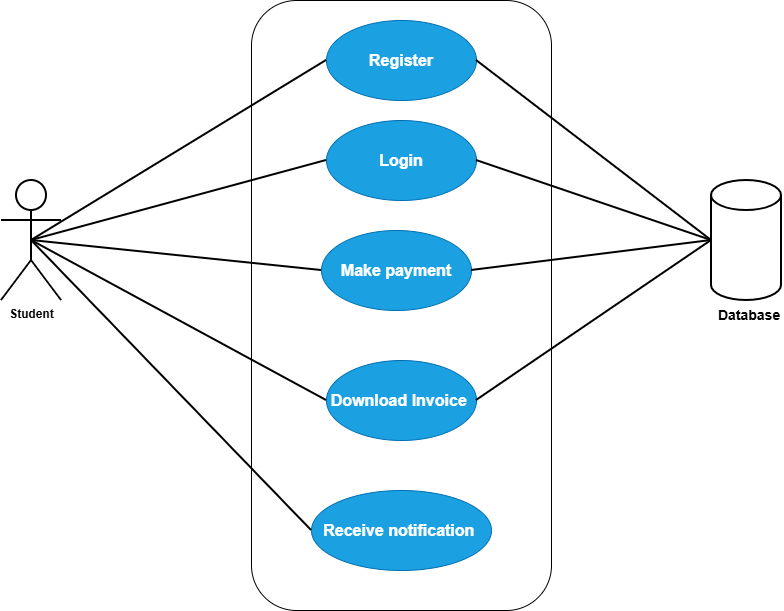

The diagram above was exported from draw.io. Its source (the exported page's mxGraphModel, read from the mxfile embedded in the PNG):
<mxGraphModel dx="1226" dy="736" grid="1" gridSize="10" guides="1" tooltips="1" connect="1" arrows="1" fold="1" page="1" pageScale="1" pageWidth="850" pageHeight="1100" math="0" shadow="0">
  <root>
    <mxCell id="0" />
    <mxCell id="1" parent="0" />
    <mxCell id="tQb3nAfdFNOpGURpkXZa-1" parent="1" style="rounded=1;whiteSpace=wrap;html=1;" value="" vertex="1">
      <mxGeometry height="610" width="300" x="290" y="60" as="geometry" />
    </mxCell>
    <mxCell id="tQb3nAfdFNOpGURpkXZa-2" parent="1" style="shape=umlActor;verticalLabelPosition=bottom;verticalAlign=top;html=1;outlineConnect=0;strokeWidth=2;" value="&lt;b&gt;Student&lt;/b&gt;" vertex="1">
      <mxGeometry height="120" width="60" x="40" y="240" as="geometry" />
    </mxCell>
    <mxCell id="tQb3nAfdFNOpGURpkXZa-5" parent="1" style="shape=cylinder3;whiteSpace=wrap;html=1;boundedLbl=1;backgroundOutline=1;size=15;strokeWidth=2;" value="" vertex="1">
      <mxGeometry height="120" width="70" x="750" y="240" as="geometry" />
    </mxCell>
    <mxCell id="tQb3nAfdFNOpGURpkXZa-6" parent="1" style="text;html=1;whiteSpace=wrap;strokeColor=none;fillColor=none;align=center;verticalAlign=middle;rounded=0;" value="&lt;span style=&quot;font-size: 14px;&quot;&gt;&lt;b&gt;Database&amp;nbsp;&lt;/b&gt;&lt;/span&gt;" vertex="1">
      <mxGeometry height="30" width="60" x="760" y="360" as="geometry" />
    </mxCell>
    <mxCell id="tQb3nAfdFNOpGURpkXZa-9" parent="1" style="ellipse;whiteSpace=wrap;html=1;fillColor=#1ba1e2;fontColor=#ffffff;strokeColor=#006EAF;" value="&lt;font size=&quot;3&quot;&gt;&lt;b&gt;Register&lt;/b&gt;&lt;/font&gt;" vertex="1">
      <mxGeometry height="80" width="150" x="365" y="80" as="geometry" />
    </mxCell>
    <mxCell id="tQb3nAfdFNOpGURpkXZa-11" parent="1" style="ellipse;whiteSpace=wrap;html=1;fillColor=#1ba1e2;fontColor=#ffffff;strokeColor=#006EAF;" value="&lt;font size=&quot;3&quot;&gt;&lt;b&gt;Make payment&lt;/b&gt;&lt;/font&gt;" vertex="1">
      <mxGeometry height="80" width="150" x="360" y="290" as="geometry" />
    </mxCell>
    <mxCell id="tQb3nAfdFNOpGURpkXZa-12" parent="1" style="ellipse;whiteSpace=wrap;html=1;fillColor=#1ba1e2;fontColor=#ffffff;strokeColor=#006EAF;" value="&lt;font size=&quot;3&quot;&gt;&lt;b&gt;Receive notification&amp;nbsp;&lt;/b&gt;&lt;/font&gt;" vertex="1">
      <mxGeometry height="80" width="180" x="350" y="550" as="geometry" />
    </mxCell>
    <mxCell id="tQb3nAfdFNOpGURpkXZa-14" edge="1" parent="1" source="tQb3nAfdFNOpGURpkXZa-2" style="endArrow=none;html=1;rounded=0;strokeWidth=2;exitX=0.5;exitY=0.5;exitDx=0;exitDy=0;exitPerimeter=0;entryX=0;entryY=0.5;entryDx=0;entryDy=0;" target="tQb3nAfdFNOpGURpkXZa-9" value="">
      <mxGeometry height="50" relative="1" width="50" as="geometry">
        <mxPoint x="140" y="300" as="sourcePoint" />
        <mxPoint x="250" y="250" as="targetPoint" />
      </mxGeometry>
    </mxCell>
    <mxCell id="tQb3nAfdFNOpGURpkXZa-15" edge="1" parent="1" source="tQb3nAfdFNOpGURpkXZa-2" style="endArrow=none;html=1;rounded=0;strokeWidth=2;exitX=0.5;exitY=0.5;exitDx=0;exitDy=0;exitPerimeter=0;entryX=0;entryY=0.5;entryDx=0;entryDy=0;" target="tQb3nAfdFNOpGURpkXZa-11" value="">
      <mxGeometry height="50" relative="1" width="50" as="geometry">
        <mxPoint x="210" y="330" as="sourcePoint" />
        <mxPoint x="320" y="280" as="targetPoint" />
      </mxGeometry>
    </mxCell>
    <mxCell id="tQb3nAfdFNOpGURpkXZa-16" edge="1" parent="1" source="tQb3nAfdFNOpGURpkXZa-2" style="endArrow=none;html=1;rounded=0;strokeWidth=2;exitX=0.5;exitY=0.5;exitDx=0;exitDy=0;exitPerimeter=0;entryX=0;entryY=0.5;entryDx=0;entryDy=0;" target="tQb3nAfdFNOpGURpkXZa-12" value="">
      <mxGeometry height="50" relative="1" width="50" as="geometry">
        <mxPoint x="220" y="440" as="sourcePoint" />
        <mxPoint x="330" y="390" as="targetPoint" />
      </mxGeometry>
    </mxCell>
    <mxCell id="tQb3nAfdFNOpGURpkXZa-18" edge="1" parent="1" source="tQb3nAfdFNOpGURpkXZa-11" style="endArrow=none;html=1;rounded=0;strokeWidth=2;exitX=1;exitY=0.5;exitDx=0;exitDy=0;entryX=0;entryY=0.5;entryDx=0;entryDy=0;entryPerimeter=0;" target="tQb3nAfdFNOpGURpkXZa-5" value="">
      <mxGeometry height="50" relative="1" width="50" as="geometry">
        <mxPoint x="570" y="340" as="sourcePoint" />
        <mxPoint x="680" y="290" as="targetPoint" />
      </mxGeometry>
    </mxCell>
    <mxCell id="tQb3nAfdFNOpGURpkXZa-19" edge="1" parent="1" source="tQb3nAfdFNOpGURpkXZa-9" style="endArrow=none;html=1;rounded=0;strokeWidth=2;exitX=1;exitY=0.5;exitDx=0;exitDy=0;entryX=0;entryY=0.5;entryDx=0;entryDy=0;entryPerimeter=0;" target="tQb3nAfdFNOpGURpkXZa-5" value="">
      <mxGeometry height="50" relative="1" width="50" as="geometry">
        <mxPoint x="510" y="220" as="sourcePoint" />
        <mxPoint x="620" y="170" as="targetPoint" />
      </mxGeometry>
    </mxCell>
    <mxCell id="tQb3nAfdFNOpGURpkXZa-20" parent="1" style="ellipse;whiteSpace=wrap;html=1;fillColor=#1ba1e2;fontColor=#ffffff;strokeColor=#006EAF;" value="&lt;font size=&quot;3&quot;&gt;&lt;b&gt;Login&lt;/b&gt;&lt;/font&gt;" vertex="1">
      <mxGeometry height="80" width="150" x="365" y="180" as="geometry" />
    </mxCell>
    <mxCell id="tQb3nAfdFNOpGURpkXZa-21" parent="1" style="ellipse;whiteSpace=wrap;html=1;fillColor=#1ba1e2;fontColor=#ffffff;strokeColor=#006EAF;" value="&lt;font size=&quot;3&quot;&gt;&lt;b&gt;Download Invoice&amp;nbsp;&lt;/b&gt;&lt;/font&gt;" vertex="1">
      <mxGeometry height="80" width="150" x="365" y="420" as="geometry" />
    </mxCell>
    <mxCell id="tQb3nAfdFNOpGURpkXZa-22" edge="1" parent="1" source="tQb3nAfdFNOpGURpkXZa-2" style="endArrow=none;html=1;rounded=0;strokeWidth=2;exitX=0.5;exitY=0.5;exitDx=0;exitDy=0;exitPerimeter=0;entryX=0;entryY=0.5;entryDx=0;entryDy=0;" target="tQb3nAfdFNOpGURpkXZa-21" value="">
      <mxGeometry height="50" relative="1" width="50" as="geometry">
        <mxPoint x="210" y="310" as="sourcePoint" />
        <mxPoint x="505" y="350" as="targetPoint" />
      </mxGeometry>
    </mxCell>
    <mxCell id="tQb3nAfdFNOpGURpkXZa-23" edge="1" parent="1" source="tQb3nAfdFNOpGURpkXZa-2" style="endArrow=none;html=1;rounded=0;strokeWidth=2;exitX=0.5;exitY=0.5;exitDx=0;exitDy=0;exitPerimeter=0;entryX=0;entryY=0.5;entryDx=0;entryDy=0;" target="tQb3nAfdFNOpGURpkXZa-20" value="">
      <mxGeometry height="50" relative="1" width="50" as="geometry">
        <mxPoint x="510" y="420" as="sourcePoint" />
        <mxPoint x="805" y="460" as="targetPoint" />
      </mxGeometry>
    </mxCell>
    <mxCell id="tQb3nAfdFNOpGURpkXZa-24" edge="1" parent="1" source="tQb3nAfdFNOpGURpkXZa-21" style="endArrow=none;html=1;rounded=0;strokeWidth=2;exitX=1;exitY=0.5;exitDx=0;exitDy=0;entryX=0;entryY=0.5;entryDx=0;entryDy=0;entryPerimeter=0;" target="tQb3nAfdFNOpGURpkXZa-5" value="">
      <mxGeometry height="50" relative="1" width="50" as="geometry">
        <mxPoint x="610" y="440" as="sourcePoint" />
        <mxPoint x="905" y="480" as="targetPoint" />
      </mxGeometry>
    </mxCell>
    <mxCell id="tQb3nAfdFNOpGURpkXZa-25" edge="1" parent="1" source="tQb3nAfdFNOpGURpkXZa-20" style="endArrow=none;html=1;rounded=0;strokeWidth=2;exitX=1;exitY=0.5;exitDx=0;exitDy=0;entryX=0;entryY=0.5;entryDx=0;entryDy=0;entryPerimeter=0;" target="tQb3nAfdFNOpGURpkXZa-5" value="">
      <mxGeometry height="50" relative="1" width="50" as="geometry">
        <mxPoint x="550" y="270" as="sourcePoint" />
        <mxPoint x="845" y="310" as="targetPoint" />
      </mxGeometry>
    </mxCell>
  </root>
</mxGraphModel>